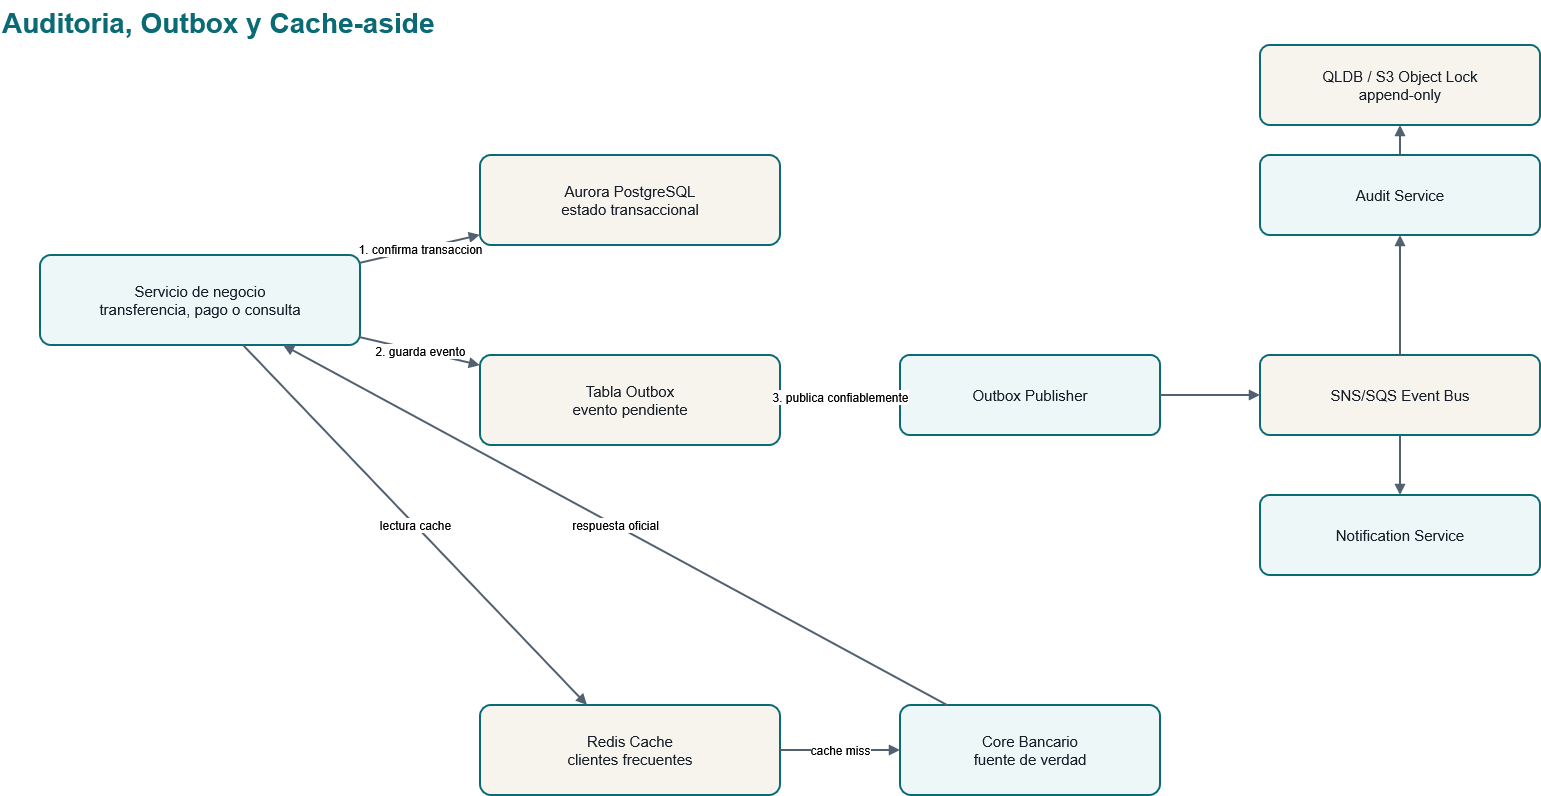

The diagram above was exported from draw.io. Its source (the exported page's mxGraphModel, read from the mxfile embedded in the PNG):
<mxGraphModel dx="1571" dy="866" grid="1" gridSize="10" guides="1" tooltips="1" connect="1" arrows="1" fold="1" page="1" pageScale="1" pageWidth="1800" pageHeight="1150" math="0" shadow="0">
  <root>
    <mxCell id="0" />
    <mxCell id="1" parent="0" />
    <mxCell id="title" parent="1" style="text;html=1;strokeColor=none;fillColor=none;fontSize=28;fontStyle=1;fontColor=#0B6B75;align=left;" value="Auditoria, Outbox y Cache-aside" vertex="1">
      <mxGeometry height="50" width="1000" x="40" y="25" as="geometry" />
    </mxCell>
    <mxCell id="svc" parent="1" style="rounded=1;whiteSpace=wrap;html=1;arcSize=12;fontSize=15;spacing=8;fillColor=#eef7f8;strokeColor=#0b6b75;fontColor=#17202A;strokeWidth=2;" value="Servicio de negocio&lt;br&gt;transferencia, pago o consulta" vertex="1">
      <mxGeometry height="90" width="320" x="80" y="280" as="geometry" />
    </mxCell>
    <mxCell id="db" parent="1" style="rounded=1;whiteSpace=wrap;html=1;arcSize=12;fontSize=15;spacing=8;fillColor=#f7f4ee;strokeColor=#0b6b75;fontColor=#17202A;strokeWidth=2;" value="Aurora PostgreSQL&lt;br&gt;estado transaccional" vertex="1">
      <mxGeometry height="90" width="300" x="520" y="180" as="geometry" />
    </mxCell>
    <mxCell id="outbox" parent="1" style="rounded=1;whiteSpace=wrap;html=1;arcSize=12;fontSize=15;spacing=8;fillColor=#f7f4ee;strokeColor=#0b6b75;fontColor=#17202A;strokeWidth=2;" value="Tabla Outbox&lt;br&gt;evento pendiente" vertex="1">
      <mxGeometry height="90" width="300" x="520" y="380" as="geometry" />
    </mxCell>
    <mxCell id="pub" parent="1" style="rounded=1;whiteSpace=wrap;html=1;arcSize=12;fontSize=15;spacing=8;fillColor=#eef7f8;strokeColor=#0b6b75;fontColor=#17202A;strokeWidth=2;" value="Outbox Publisher" vertex="1">
      <mxGeometry height="80" width="260" x="940" y="380" as="geometry" />
    </mxCell>
    <mxCell id="bus" parent="1" style="rounded=1;whiteSpace=wrap;html=1;arcSize=12;fontSize=15;spacing=8;fillColor=#f7f4ee;strokeColor=#0b6b75;fontColor=#17202A;strokeWidth=2;" value="SNS/SQS Event Bus" vertex="1">
      <mxGeometry height="80" width="280" x="1300" y="380" as="geometry" />
    </mxCell>
    <mxCell id="audit" parent="1" style="rounded=1;whiteSpace=wrap;html=1;arcSize=12;fontSize=15;spacing=8;fillColor=#eef7f8;strokeColor=#0b6b75;fontColor=#17202A;strokeWidth=2;" value="Audit Service" vertex="1">
      <mxGeometry height="80" width="280" x="1300" y="180" as="geometry" />
    </mxCell>
    <mxCell id="ledger" parent="1" style="rounded=1;whiteSpace=wrap;html=1;arcSize=12;fontSize=15;spacing=8;fillColor=#f7f4ee;strokeColor=#0b6b75;fontColor=#17202A;strokeWidth=2;" value="QLDB / S3 Object Lock&lt;br&gt;append-only" vertex="1">
      <mxGeometry height="80" width="280" x="1300" y="70" as="geometry" />
    </mxCell>
    <mxCell id="notif" parent="1" style="rounded=1;whiteSpace=wrap;html=1;arcSize=12;fontSize=15;spacing=8;fillColor=#eef7f8;strokeColor=#0b6b75;fontColor=#17202A;strokeWidth=2;" value="Notification Service" vertex="1">
      <mxGeometry height="80" width="280" x="1300" y="520" as="geometry" />
    </mxCell>
    <mxCell id="redis" parent="1" style="rounded=1;whiteSpace=wrap;html=1;arcSize=12;fontSize=15;spacing=8;fillColor=#f7f4ee;strokeColor=#0b6b75;fontColor=#17202A;strokeWidth=2;" value="Redis Cache&lt;br&gt;clientes frecuentes" vertex="1">
      <mxGeometry height="90" width="300" x="520" y="730" as="geometry" />
    </mxCell>
    <mxCell id="core" parent="1" style="rounded=1;whiteSpace=wrap;html=1;arcSize=12;fontSize=15;spacing=8;fillColor=#eef7f8;strokeColor=#0b6b75;fontColor=#17202A;strokeWidth=2;" value="Core Bancario&lt;br&gt;fuente de verdad" vertex="1">
      <mxGeometry height="90" width="260" x="940" y="730" as="geometry" />
    </mxCell>
    <mxCell id="edge1" edge="1" parent="1" source="svc" style="endArrow=block;html=1;rounded=0;strokeWidth=2;strokeColor=#52616F;fontSize=12;" target="db" value="1. confirma transaccion">
      <mxGeometry relative="1" as="geometry" />
    </mxCell>
    <mxCell id="edge2" edge="1" parent="1" source="svc" style="endArrow=block;html=1;rounded=0;strokeWidth=2;strokeColor=#52616F;fontSize=12;" target="outbox" value="2. guarda evento">
      <mxGeometry relative="1" as="geometry" />
    </mxCell>
    <mxCell id="edge3" edge="1" parent="1" source="outbox" style="endArrow=block;html=1;rounded=0;strokeWidth=2;strokeColor=#52616F;fontSize=12;" target="pub" value="3. publica confiablemente">
      <mxGeometry relative="1" as="geometry" />
    </mxCell>
    <mxCell id="edge4" edge="1" parent="1" source="pub" style="endArrow=block;html=1;rounded=0;strokeWidth=2;strokeColor=#52616F;fontSize=12;" target="bus" value="">
      <mxGeometry relative="1" as="geometry" />
    </mxCell>
    <mxCell id="edge5" edge="1" parent="1" source="bus" style="endArrow=block;html=1;rounded=0;strokeWidth=2;strokeColor=#52616F;fontSize=12;" target="audit" value="">
      <mxGeometry relative="1" as="geometry" />
    </mxCell>
    <mxCell id="edge6" edge="1" parent="1" source="audit" style="endArrow=block;html=1;rounded=0;strokeWidth=2;strokeColor=#52616F;fontSize=12;" target="ledger" value="">
      <mxGeometry relative="1" as="geometry" />
    </mxCell>
    <mxCell id="edge7" edge="1" parent="1" source="bus" style="endArrow=block;html=1;rounded=0;strokeWidth=2;strokeColor=#52616F;fontSize=12;" target="notif" value="">
      <mxGeometry relative="1" as="geometry" />
    </mxCell>
    <mxCell id="edge8" edge="1" parent="1" source="svc" style="endArrow=block;html=1;rounded=0;strokeWidth=2;strokeColor=#52616F;fontSize=12;" target="redis" value="lectura cache">
      <mxGeometry relative="1" as="geometry" />
    </mxCell>
    <mxCell id="edge9" edge="1" parent="1" source="redis" style="endArrow=block;html=1;rounded=0;strokeWidth=2;strokeColor=#52616F;fontSize=12;" target="core" value="cache miss">
      <mxGeometry relative="1" as="geometry" />
    </mxCell>
    <mxCell id="edge10" edge="1" parent="1" source="core" style="endArrow=block;html=1;rounded=0;strokeWidth=2;strokeColor=#52616F;fontSize=12;" target="svc" value="respuesta oficial">
      <mxGeometry relative="1" as="geometry" />
    </mxCell>
  </root>
</mxGraphModel>